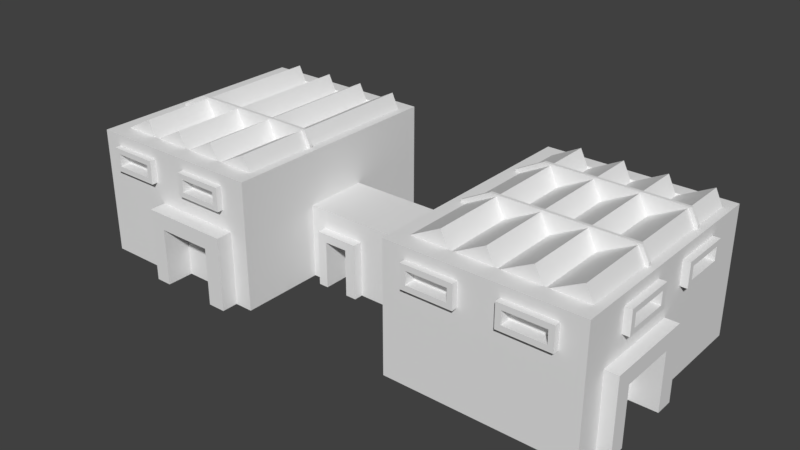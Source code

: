 # Source: productionHall.blend  (saved by Blender 2.79.0; exported with 4.5.12 LTS)
import bpy
from mathutils import Matrix  # noqa: F401  (used for matrix-valued properties, if any)

bpy.ops.wm.read_factory_settings(use_empty=True)
scene = bpy.context.scene
scene.name = 'Scene'

# ---- collections
col_collection_1 = bpy.data.collections.new('Collection 1'); scene.collection.children.link(col_collection_1)

# ---- materials (node trees are filled in below, after node groups)
mat_material = bpy.data.materials.new('Material')
mat_material.alpha_threshold = 0.0
mat_material.use_transparent_shadow = False
mat_material.roughness = 0.5

# ---- material node trees

# ---- world
world_world = bpy.data.worlds.new('World'); scene.world = world_world
world_world.color = (0.05088, 0.05088, 0.05088)
world_world.use_sun_shadow = False
world_world.sun_shadow_jitter_overblur = 0.0
world_world.cycles.sampling_method = 'MANUAL'

# ---- meshes
me_cube = bpy.data.meshes.new('Cube')
me_cube.from_pydata([(1.242, -1.57, 0.0), (1.242, -1.57, 1.0), (1.242, 2.069, 0.0), (1.242, 2.069, 1.0), (4.142, -1.57, 0.0), (4.142, -1.57, 1.0), (4.142, 2.069, 0.0), (4.142, 2.069, 1.0), (1.242, -1.57, 1.992), (1.242, 2.069, 1.992), (4.142, 2.069, 1.992), (4.142, -1.57, 1.992), (-1.312, -0.1214, 2.046), (-1.42, -0.1214, 2.258), (-3.998, -0.1671, 2.024), (-3.558, -0.1671, 2.258), (-3.558, -0.1214, 2.258), (-3.998, -0.1214, 2.024), (-3.459, 1.835, 1.913), (-3.986, 1.835, 1.638), (-1.461, 0.1363, 1.992), (-1.221, 0.1363, 1.992), (-1.221, 0.1363, 1.0), (-1.221, 0.1363, 0.0), (-1.428, -0.2522, 0.0), (-1.428, -0.2522, 0.8006), (-1.428, 0.7513, 0.0), (-1.428, 0.7513, 0.8006), (1.396, -0.2522, 0.0), (1.396, -0.2522, 0.8006), (1.396, 0.7513, 0.0), (1.396, 0.7513, 0.8006), (-1.428, -0.2522, 1.161), (-1.428, 0.7513, 1.161), (1.396, 0.7513, 1.161), (1.396, -0.2522, 1.161), (3.924, -0.02956, 5.96e-08), (4.343, -0.02956, 0.8999), (3.924, -0.02956, 0.8999), (4.343, -0.915, 0.8999), (4.343, -1.165, 0.8999), (4.343, 0.2505, 0.8999), (4.068, 0.2505, 0.8999), (4.068, -1.165, 0.8999), (4.343, -0.02956, 1.151), (3.924, -0.915, 0.8999), (4.343, -0.02956, 5.96e-08), (4.068, -0.02956, 1.151), (4.343, -0.915, 1.151), (4.343, -0.915, 5.96e-08), (4.068, -0.915, 1.151), (3.924, -0.915, 5.96e-08), (4.343, 0.2505, 1.151), (4.343, 0.2505, 5.96e-08), (4.343, -1.165, 1.151), (4.343, -1.165, 5.96e-08), (4.068, 0.2505, 1.151), (4.068, 0.2505, 5.96e-08), (4.068, -1.165, 1.151), (4.068, -1.165, 5.96e-08), (-2.926, -1.549, 0.0), (-2.926, -1.549, 1.151), (-1.511, -1.549, 0.0), (-1.511, -1.549, 1.151), (-2.926, -1.823, 0.0), (-2.926, -1.823, 1.151), (-1.511, -1.823, 0.0), (-1.511, -1.823, 1.151), (-2.676, -1.404, 0.0), (-2.676, -1.549, 1.151), (-2.676, -1.823, 0.0), (-2.676, -1.823, 1.151), (-1.791, -1.549, 1.151), (-1.791, -1.823, 0.0), (-2.676, -1.404, 0.8999), (-1.791, -1.823, 1.151), (-2.926, -1.549, 0.8999), (-1.511, -1.549, 0.8999), (-1.511, -1.823, 0.8999), (-2.926, -1.823, 0.8999), (-2.676, -1.823, 0.8999), (-1.791, -1.404, 0.8999), (-1.791, -1.823, 0.8999), (-1.791, -1.404, 0.0), (-0.9885, -0.1205, 0.0), (-0.9885, -0.1205, 0.8686), (-0.2943, -0.1205, 0.0), (-0.2943, -0.1205, 0.8686), (-0.9885, -0.3949, 0.0), (-0.9885, -0.3949, 0.8686), (-0.2943, -0.3949, 0.0), (-0.2943, -0.3949, 0.8686), (-0.8352, 0.02385, 0.0), (-0.8352, -0.1205, 0.8686), (-0.8352, -0.3949, 0.0), (-0.8352, -0.3949, 0.8686), (-0.466, -0.1205, 0.8686), (-0.466, -0.3949, 0.0), (-0.8352, 0.02385, 0.7376), (-0.466, -0.3949, 0.8686), (-0.9885, -0.1205, 0.7376), (-0.2943, -0.1205, 0.7376), (-0.2943, -0.3949, 0.7376), (-0.9885, -0.3949, 0.7376), (-0.8352, -0.3949, 0.7376), (-0.466, 0.02385, 0.7376), (-0.466, -0.3949, 0.7376), (-0.466, 0.02385, 0.0), (1.591, -1.478, 1.45), (1.591, -1.478, 1.817), (2.383, -1.478, 1.45), (2.383, -1.478, 1.817), (1.675, -1.662, 1.535), (1.675, -1.662, 1.733), (2.299, -1.662, 1.535), (2.299, -1.662, 1.733), (2.383, -1.662, 1.817), (2.383, -1.662, 1.45), (1.591, -1.662, 1.45), (1.591, -1.662, 1.817), (2.299, -1.496, 1.733), (2.299, -1.496, 1.535), (1.675, -1.496, 1.535), (1.675, -1.496, 1.733), (2.981, -1.478, 1.45), (2.981, -1.478, 1.817), (3.774, -1.478, 1.45), (3.774, -1.478, 1.817), (3.065, -1.662, 1.535), (3.065, -1.662, 1.733), (3.69, -1.662, 1.535), (3.69, -1.662, 1.733), (3.774, -1.662, 1.817), (3.774, -1.662, 1.45), (2.981, -1.662, 1.45), (2.981, -1.662, 1.817), (3.69, -1.496, 1.733), (3.69, -1.496, 1.535), (3.065, -1.496, 1.535), (3.065, -1.496, 1.733), (-3.746, -1.496, 1.733), (-3.746, -1.496, 1.535), (-3.122, -1.496, 1.535), (-3.122, -1.496, 1.733), (-3.83, -1.662, 1.817), (-3.83, -1.662, 1.45), (-3.038, -1.662, 1.45), (-3.038, -1.662, 1.817), (-3.122, -1.662, 1.733), (-3.122, -1.662, 1.535), (-3.746, -1.662, 1.733), (-3.746, -1.662, 1.535), (-3.038, -1.478, 1.817), (-3.038, -1.478, 1.45), (-3.83, -1.478, 1.817), (-3.83, -1.478, 1.45), (-2.44, -1.478, 1.45), (-2.44, -1.478, 1.817), (-1.647, -1.478, 1.45), (-1.647, -1.478, 1.817), (-2.355, -1.662, 1.535), (-2.355, -1.662, 1.733), (-1.731, -1.662, 1.535), (-1.731, -1.662, 1.733), (-1.647, -1.662, 1.817), (-1.647, -1.662, 1.45), (-2.44, -1.662, 1.45), (-2.44, -1.662, 1.817), (-1.731, -1.496, 1.733), (-1.731, -1.496, 1.535), (-2.355, -1.496, 1.535), (-2.355, -1.496, 1.733), (4.082, 0.6445, 1.733), (4.082, 0.6445, 1.535), (4.082, 1.269, 1.535), (4.082, 1.269, 1.733), (4.248, 0.5604, 1.817), (4.248, 0.5604, 1.45), (4.248, 1.353, 1.45), (4.248, 1.353, 1.817), (4.248, 1.269, 1.733), (4.248, 1.269, 1.535), (4.248, 0.6445, 1.733), (4.248, 0.6445, 1.535), (4.064, 1.353, 1.817), (4.064, 1.353, 1.45), (4.064, 0.5604, 1.817), (4.064, 0.5604, 1.45), (4.082, -0.7458, 1.733), (4.082, -0.7458, 1.535), (4.082, -0.1217, 1.535), (4.082, -0.1217, 1.733), (4.248, -0.8299, 1.817), (4.248, -0.8299, 1.45), (4.248, -0.03764, 1.45), (4.248, -0.03764, 1.817), (4.248, -0.1217, 1.733), (4.248, -0.1217, 1.535), (4.248, -0.7458, 1.733), (4.248, -0.7458, 1.535), (4.064, -0.03764, 1.817), (4.064, -0.03764, 1.45), (4.064, -0.8299, 1.817), (4.064, -0.8299, 1.45), (3.237, 0.8539, 2.231), (2.71, 0.8539, 1.956), (2.574, 0.8539, 2.231), (2.047, 0.8539, 1.956), (1.911, 0.8539, 2.231), (1.383, 0.8539, 1.956), (3.949, -0.1671, 2.258), (4.057, -0.1671, 2.046), (2.71, 1.835, 1.638), (2.574, 1.835, 1.913), (2.047, 1.835, 1.638), (3.237, 1.835, 1.913), (4.037, 1.835, 1.628), (3.901, 1.835, 1.913), (3.374, 1.835, 1.638), (1.383, -1.291, 1.631), (3.374, -0.1455, 1.956), (3.901, -1.291, 2.231), (3.237, -1.291, 2.231), (3.901, -0.1455, 2.231), (3.374, -1.291, 1.956), (4.037, -1.291, 1.947), (4.037, -0.1455, 1.947), (3.237, -0.1455, 2.231), (4.057, -0.1214, 1.938), (4.057, -0.1671, 1.938), (2.574, -1.291, 2.231), (2.047, -0.1455, 1.956), (2.574, -0.1455, 2.231), (2.047, -1.291, 1.956), (2.71, -1.291, 1.956), (2.71, -0.1455, 1.956), (1.911, -1.291, 2.231), (1.383, -0.1455, 1.956), (1.911, -0.1455, 2.231), (1.383, -1.291, 1.956), (1.371, -0.1214, 1.938), (1.371, -0.1671, 1.938), (3.901, -0.1273, 2.231), (3.237, -0.1273, 2.231), (3.374, -0.1273, 1.956), (4.037, -0.1273, 1.947), (2.574, -0.1273, 2.231), (2.047, -0.1273, 1.956), (4.057, 1.105, 2.046), (3.949, 1.105, 2.258), (1.371, 1.06, 2.024), (1.811, 1.06, 2.258), (2.71, -0.1273, 1.956), (1.911, -0.1273, 2.231), (1.383, -0.1273, 1.956), (3.374, 1.835, 1.956), (3.901, 1.835, 2.231), (4.037, 1.835, 1.947), (3.237, 1.835, 2.231), (2.047, 1.835, 1.956), (2.574, 1.835, 2.231), (2.71, 1.835, 1.956), (1.383, 1.835, 1.956), (1.911, 1.835, 2.231), (1.911, -1.291, 1.906), (2.71, -1.291, 1.631), (2.047, -1.291, 1.631), (2.574, -1.291, 1.906), (4.037, -1.291, 1.621), (3.374, -1.291, 1.631), (3.237, -1.291, 1.906), (3.901, -1.291, 1.906), (1.383, 1.835, 1.638), (1.911, 1.835, 1.913), (1.371, -0.1214, 2.024), (1.811, -0.1214, 2.258), (1.811, -0.1671, 2.258), (1.371, -0.1671, 2.024), (-1.221, -1.06, 0.0), (-1.461, -1.06, 1.992), (-1.221, -1.06, 1.992), (-1.221, -1.06, 1.0), (-1.461, 1.835, 1.992), (-3.842, 1.835, 1.992), (-1.221, 1.835, 1.992), (-1.221, 1.835, 1.0), (-4.121, 1.835, 0.0), (-4.121, 1.835, 1.992), (-1.221, 1.835, 0.0), (-4.121, 1.835, 1.0), (-1.461, -1.291, 1.992), (-3.842, -1.291, 1.992), (-1.221, -1.291, 1.992), (-4.121, -1.291, 1.992), (-1.221, -1.291, 1.0), (-1.221, -1.291, 0.0), (-4.121, -1.291, 1.0), (-4.121, -1.291, 0.0), (-1.461, -1.57, 1.992), (-1.461, -1.57, 1.0), (-1.461, 2.069, 0.0), (-1.461, 2.069, 1.992), (-1.461, -1.57, 0.0), (-1.461, 2.069, 1.0), (-3.842, -1.57, 1.992), (-3.842, 2.069, 1.992), (-3.842, -1.57, 1.0), (-3.842, -1.57, 0.0), (-3.842, 2.069, 1.0), (-3.842, 2.069, 0.0), (-1.468, -1.291, 1.906), (-2.132, -1.291, 1.906), (-1.995, -1.291, 1.631), (-1.332, -1.291, 1.621), (-2.795, -1.291, 1.906), (-3.322, -1.291, 1.631), (-2.659, -1.291, 1.631), (-3.459, -1.291, 1.906), (1.242, 2.069, 1.488), (-3.459, 1.835, 2.231), (-3.986, 1.835, 1.956), (3.902, -1.57, 1.488), (-2.659, 1.835, 1.956), (1.242, -1.57, 1.488), (1.242, 1.835, 1.488), (-2.795, 1.835, 2.231), (-3.322, 1.835, 1.956), (4.142, -1.06, 1.488), (-2.132, 1.835, 2.231), (-1.332, 1.835, 1.947), (4.142, -1.57, 1.78), (1.242, -1.57, 1.78), (-1.468, 1.835, 2.231), (1.521, 2.069, 1.488), (4.142, -1.291, 1.488), (-1.995, 1.835, 1.956), (-3.986, -0.1273, 1.956), (3.902, 2.069, 1.488), (4.142, 2.069, 1.488), (-3.459, -0.1273, 2.231), (4.142, -1.57, 1.488), (-2.659, -0.1273, 1.956), (-3.322, -0.1273, 1.956), (4.142, 0.1363, 1.488), (4.142, 1.835, 1.488), (-2.795, -0.1273, 2.231), (1.521, -1.57, 1.488), (1.242, 2.069, 1.78), (-1.332, -0.1273, 1.947), (-1.995, -0.1273, 1.956), (1.242, -1.291, 1.488), (-2.132, -0.1273, 2.231), (-1.468, -0.1273, 2.231), (4.142, 2.069, 1.78), (-3.998, -0.1671, 1.938), (-3.998, -0.1214, 1.938), (-3.986, -1.291, 1.956), (-3.459, -0.1455, 2.231), (-3.986, -0.1455, 1.956), (-3.459, -1.291, 2.231), (-2.659, -0.1455, 1.956), (-2.659, -1.291, 1.956), (-3.322, -1.291, 1.956), (-2.795, -0.1455, 2.231), (-3.322, -0.1455, 1.956), (-2.795, -1.291, 2.231), (-1.312, -0.1671, 1.938), (-1.312, -0.1214, 1.938), (-2.132, -0.1455, 2.231), (-1.332, -0.1455, 1.947), (-1.332, -1.291, 1.947), (-1.995, -1.291, 1.956), (-1.468, -0.1455, 2.231), (-2.132, -1.291, 2.231), (-1.468, -1.291, 2.231), (-1.995, -0.1455, 1.956), (-3.986, -1.291, 1.631), (-1.995, 1.835, 1.638), (-1.468, 1.835, 1.913), (-1.332, 1.835, 1.628), (-2.132, 1.835, 1.913), (-3.322, 1.835, 1.638), (-2.795, 1.835, 1.913), (-2.659, 1.835, 1.638), (-1.221, -1.57, 1.992), (-1.221, 2.069, 1.992), (-4.121, 2.069, 1.992), (-4.121, -1.57, 1.992), (-1.221, 2.069, 1.0), (-1.221, 2.069, 0.0), (-1.221, -1.57, 1.0), (-1.221, -1.57, 0.0), (1.521, 2.069, 0.0), (1.521, 2.069, 1.0), (1.521, -1.57, 0.0), (1.521, -1.57, 1.0), (1.521, 2.069, 1.992), (1.521, -1.57, 1.992), (3.902, 2.069, 1.0), (3.902, -1.57, 0.0), (3.902, 2.069, 1.992), (3.902, 2.069, 0.0), (3.902, -1.57, 1.0), (3.902, -1.57, 1.992), (1.242, -1.291, 0.0), (1.242, -1.291, 1.0), (4.142, -1.291, 0.0), (4.142, -1.291, 1.0), (1.242, -1.291, 1.992), (4.142, -1.291, 1.992), (1.521, -1.291, 1.992), (3.902, -1.291, 1.992), (1.242, 1.835, 1.0), (4.142, 1.835, 0.0), (1.242, 1.835, 1.992), (1.242, 1.835, 0.0), (4.142, 1.835, 1.0), (4.142, 1.835, 1.992), (1.521, 1.835, 1.992), (3.902, 1.835, 1.992), (-0.387, 0.7513, 0.0), (-0.387, 0.7513, 0.8006), (-0.387, -0.2522, 0.0), (-0.387, -0.2522, 0.8006), (-0.387, 0.7513, 1.161), (-0.387, -0.2522, 1.161), (-0.8964, 0.7513, 0.0), (-0.8964, -0.2522, 0.8006), (-0.8964, -0.2522, 1.161), (-0.8964, 0.7513, 0.8006), (-0.8964, -0.2522, 0.0), (-0.8964, 0.7513, 1.161), (-4.121, 2.069, 1.0), (-4.121, 2.069, 0.0), (-4.121, -1.57, 1.0), (-4.121, -1.57, 0.0), (4.142, -1.06, 1.0), (4.142, -1.06, 1.992), (3.902, -1.06, 1.992), (4.142, -1.06, 0.0), (4.142, 0.1363, 0.0), (4.142, 0.1363, 1.0), (4.142, 0.1363, 1.992), (3.902, 0.1363, 1.992), (3.949, -0.1214, 2.258), (4.057, -0.1214, 2.046), (1.811, 1.105, 2.258), (1.371, 1.105, 2.024), (1.371, 1.06, 1.938), (1.371, 1.105, 1.938), (4.057, 1.06, 1.938), (4.057, 1.105, 1.938), (4.057, 1.06, 2.046), (3.949, 1.06, 2.258), (1.521, 1.835, 1.848), (3.902, 1.835, 1.848), (1.521, -1.291, 1.827), (3.902, -1.291, 1.827), (-1.312, -0.1671, 2.046), (-1.42, -0.1671, 2.258), (-3.842, 1.835, 1.848), (-1.461, 1.835, 1.848), (-3.842, -1.291, 1.827), (-1.461, -1.291, 1.827), (-1.66, -1.291, 1.992), (-1.66, -1.57, 0.0), (-1.66, -1.57, 1.992), (-1.66, -1.57, 1.0), (-1.66, -1.291, 1.827), (-2.831, -1.57, 1.992), (-2.831, -1.57, 1.0), (-2.831, -1.291, 1.992), (-2.831, -1.57, 0.0), (-2.831, -1.291, 1.827), (-1.221, 0.1363, 1.459), (-1.221, -1.06, 1.459), (-1.221, 1.835, 1.459), (-4.121, 1.835, 1.459), (-1.221, -1.291, 1.459), (-4.121, -1.291, 1.459), (-1.461, -1.57, 1.459), (-1.461, 2.069, 1.459), (-3.842, -1.57, 1.459), (-3.842, 2.069, 1.459), (-1.221, 2.069, 1.459), (-4.121, 2.069, 1.459), (-4.121, -1.57, 1.459), (-1.221, -1.57, 1.459), (-1.66, -1.57, 1.459), (-2.831, -1.57, 1.459), (-1.221, 0.1363, 1.775), (-1.221, -1.06, 1.775), (-1.221, 1.835, 1.775), (-4.121, 1.835, 1.775), (-1.221, -1.291, 1.775), (-4.121, -1.291, 1.775), (-1.461, -1.57, 1.775), (-1.461, 2.069, 1.775), (-3.842, -1.57, 1.775), (-3.842, 2.069, 1.775), (-4.121, 2.069, 1.775), (-1.221, -1.57, 1.775), (-1.66, -1.57, 1.775), (-2.831, -1.57, 1.775), (-1.221, 2.069, 1.775), (-4.121, -1.57, 1.775), (1.521, 2.069, 1.78), (1.521, -1.57, 1.78), (3.902, 2.069, 1.78), (3.902, -1.57, 1.78), (1.242, -1.291, 1.78), (4.142, -1.291, 1.78), (1.242, 1.835, 1.78), (4.142, 1.835, 1.78), (4.142, -1.06, 1.78), (4.142, 0.1363, 1.78), (-2.375, -1.291, 1.992), (-2.375, -1.291, 1.827), (-2.375, -1.57, 1.992), (-2.375, -1.57, 1.0), (-2.375, -1.57, 1.459), (-2.375, -1.57, 1.775), (-3.085, -1.57, 1.992), (-3.085, -1.57, 1.0), (-3.085, -1.291, 1.992), (-3.085, -1.57, 0.0), (-3.085, -1.291, 1.827), (-3.085, -1.57, 1.459), (-3.085, -1.57, 1.775), (-3.772, -1.57, 1.992), (-3.772, -1.57, 1.0), (-3.772, -1.57, 1.459), (-3.772, -1.57, 1.775), (-3.772, -1.291, 1.992), (-3.772, -1.57, 0.0), (-3.772, -1.291, 1.827), (1.629, -1.57, 1.488), (1.629, -1.57, 1.0), (1.629, -1.57, 1.992), (1.629, -1.57, 0.0), (1.629, -1.291, 1.992), (1.629, -1.291, 1.827), (1.629, -1.57, 1.78), (3.042, -1.57, 0.0), (3.042, -1.291, 1.992), (3.042, -1.291, 1.827), (3.042, -1.57, 1.488), (3.042, -1.57, 1.0), (3.042, -1.57, 1.992), (3.042, -1.57, 1.78), (2.346, -1.57, 1.488), (2.346, -1.57, 1.0), (2.346, -1.57, 1.992), (2.346, -1.57, 1.78), (2.346, -1.57, 0.0), (2.346, -1.291, 1.992), (2.346, -1.291, 1.827), (3.729, -1.57, 0.0), (3.729, -1.291, 1.992), (3.729, -1.291, 1.827), (3.729, -1.57, 1.488), (3.729, -1.57, 1.0), (3.729, -1.57, 1.992), (3.729, -1.57, 1.78), (4.142, -0.7734, 1.488), (4.142, -0.7734, 1.0), (4.142, -0.7734, 1.992), (3.902, -0.7734, 1.992), (4.142, -0.7734, 1.78), (4.142, -0.1061, 1.488), (4.142, -0.1061, 1.0), (4.142, -0.1061, 1.992), (3.902, -0.1061, 1.992), (4.142, -0.1061, 1.78), (4.142, 0.6026, 1.488), (4.142, 0.6026, 0.0), (4.142, 0.6026, 1.0), (4.142, 0.6026, 1.992), (3.902, 0.6026, 1.992), (4.142, 0.6026, 1.78), (4.142, 1.303, 0.0), (4.142, 1.303, 1.488), (4.142, 1.303, 1.0), (4.142, 1.303, 1.992), (3.902, 1.303, 1.992), (4.142, 1.303, 1.78), (1.396, -0.2522, 0.9806), (-1.428, -0.2522, 0.9806), (-0.387, -0.2522, 0.9806), (-0.8964, -0.2522, 0.9806), (-1.428, 0.7513, 0.9806), (1.396, 0.7513, 0.9806), (-0.387, 0.7513, 0.9806), (-0.8964, 0.7513, 0.9806), (-3.986, 0.8539, 1.956), (-3.459, 0.8539, 2.231), (-3.322, 0.8539, 1.956), (-2.795, 0.8539, 2.231), (-2.659, 0.8539, 1.956), (-2.132, 0.8539, 2.231), (-1.995, 0.8539, 1.956), (-1.468, 0.8539, 2.231), (-1.332, 0.8539, 1.947), (3.374, 0.8539, 1.956), (3.901, 0.8539, 2.231), (4.037, 0.8539, 1.947)], [], [(415, 412, 3, 2), (401, 398, 7, 6), (406, 407, 5, 4), (394, 395, 1, 0), (410, 408, 8, 397), (509, 330, 11, 403), (506, 347, 9, 396), (513, 353, 10, 417), (510, 331, 8, 408), (322, 328, 380, 383), (326, 325, 382, 381), (319, 326, 381, 18), (332, 329, 379, 378), (491, 490, 21, 280), (288, 285, 22, 23), (284, 282, 20, 21), (21, 20, 279, 280), (23, 22, 281, 278), (421, 429, 593, 592), (420, 421, 31, 30), (427, 423, 588, 589), (430, 427, 25, 24), (431, 33, 32, 428), (588, 586, 35, 425), (593, 590, 33, 431), (25, 427, 589, 587), (423, 29, 586, 588), (39, 49, 51, 45), (57, 42, 41, 53), (49, 39, 40, 55), (55, 40, 43, 59), (53, 41, 37, 46), (52, 56, 47, 44), (36, 38, 45, 51), (41, 52, 44, 37), (37, 44, 48, 39), (46, 37, 38, 36), (44, 47, 50, 48), (48, 50, 58, 54), (37, 39, 45, 38), (40, 54, 58, 43), (39, 48, 54, 40), (42, 56, 52, 41), (77, 63, 67, 78), (80, 71, 65, 79), (79, 65, 61, 76), (82, 80, 74, 81), (71, 69, 61, 65), (75, 72, 69, 71), (73, 82, 81, 83), (82, 75, 71, 80), (78, 67, 75, 82), (83, 81, 74, 68), (67, 63, 72, 75), (66, 78, 82, 73), (64, 79, 76, 60), (70, 80, 79, 64), (62, 77, 78, 66), (80, 70, 68, 74), (101, 87, 91, 102), (104, 95, 89, 103), (103, 89, 85, 100), (106, 104, 98, 105), (95, 93, 85, 89), (99, 96, 93, 95), (97, 106, 105, 107), (106, 99, 95, 104), (102, 91, 99, 106), (107, 105, 98, 92), (91, 87, 96, 99), (90, 102, 106, 97), (88, 103, 100, 84), (94, 104, 103, 88), (86, 101, 102, 90), (104, 94, 92, 98), (110, 111, 116, 117), (115, 113, 123, 120), (118, 119, 109, 108), (110, 117, 118, 108), (116, 111, 109, 119), (115, 114, 117, 116), (114, 112, 118, 117), (113, 115, 116, 119), (112, 113, 119, 118), (121, 120, 123, 122), (114, 115, 120, 121), (113, 112, 122, 123), (112, 114, 121, 122), (126, 127, 132, 133), (131, 129, 139, 136), (134, 135, 125, 124), (126, 133, 134, 124), (132, 127, 125, 135), (131, 130, 133, 132), (130, 128, 134, 133), (129, 131, 132, 135), (128, 129, 135, 134), (137, 136, 139, 138), (130, 131, 136, 137), (129, 128, 138, 139), (128, 130, 137, 138), (151, 149, 142, 141), (150, 151, 141, 140), (149, 148, 143, 142), (142, 143, 140, 141), (151, 150, 144, 145), (150, 148, 147, 144), (149, 151, 145, 146), (148, 149, 146, 147), (147, 152, 154, 144), (153, 146, 145, 155), (145, 144, 154, 155), (148, 150, 140, 143), (153, 152, 147, 146), (158, 159, 164, 165), (163, 161, 171, 168), (166, 167, 157, 156), (158, 165, 166, 156), (164, 159, 157, 167), (163, 162, 165, 164), (162, 160, 166, 165), (161, 163, 164, 167), (160, 161, 167, 166), (169, 168, 171, 170), (162, 163, 168, 169), (161, 160, 170, 171), (160, 162, 169, 170), (183, 181, 174, 173), (182, 183, 173, 172), (181, 180, 175, 174), (174, 175, 172, 173), (183, 182, 176, 177), (182, 180, 179, 176), (181, 183, 177, 178), (180, 181, 178, 179), (179, 184, 186, 176), (185, 178, 177, 187), (177, 176, 186, 187), (180, 182, 172, 175), (185, 184, 179, 178), (199, 197, 190, 189), (198, 199, 189, 188), (197, 196, 191, 190), (190, 191, 188, 189), (199, 198, 192, 193), (198, 196, 195, 192), (197, 199, 193, 194), (196, 197, 194, 195), (195, 200, 202, 192), (201, 194, 193, 203), (193, 192, 202, 203), (196, 198, 188, 191), (201, 200, 195, 194), (258, 204, 603, 255), (444, 275, 276, 210), (444, 210, 211, 445), (228, 445, 211, 229), (276, 275, 274, 277), (262, 263, 273, 272), (258, 255, 218, 215), (255, 256, 217, 218), (260, 261, 212, 213), (221, 224, 269, 271), (222, 234, 265, 270), (220, 227, 222, 224), (234, 230, 267, 265), (222, 227, 235, 234), (450, 452, 453, 251, 250, 448), (448, 250, 447, 449), (235, 232, 230, 234), (221, 223, 220, 224), (226, 223, 221, 225), (230, 232, 231, 233), (231, 238, 236, 233), (236, 238, 237, 239), (204, 243, 244, 603), (240, 274, 275, 444, 445, 228), (449, 447, 446, 249, 248, 451), (251, 446, 447, 250), (451, 248, 452, 450), (241, 277, 274, 240), (229, 211, 210, 276, 277, 241), (603, 244, 242, 604), (209, 254, 253, 208), (604, 242, 245, 605), (208, 253, 247, 207), (206, 246, 252, 205), (205, 252, 243, 204), (207, 247, 246, 206), (224, 222, 270, 269), (225, 221, 271, 268), (233, 236, 264, 266), (494, 491, 280, 292), (297, 296, 289, 286), (490, 492, 284, 21), (385, 301, 282, 284), (301, 305, 283, 282), (500, 493, 287, 386), (305, 386, 287, 283), (389, 388, 285, 288), (435, 434, 296, 297), (278, 281, 294, 295), (283, 287, 293, 291), (501, 494, 292, 384), (493, 495, 293, 287), (280, 279, 290, 292), (309, 308, 303, 300), (502, 496, 298, 466), (504, 497, 301, 385), (292, 290, 298, 384), (391, 390, 299, 302), (433, 432, 308, 309), (534, 530, 306, 307), (533, 291, 304, 529), (505, 498, 304, 387), (497, 499, 305, 301), (365, 362, 315, 314), (359, 356, 376, 317), (362, 359, 317, 315), (370, 374, 310, 313), (371, 373, 311, 312), (3, 412, 324, 318), (582, 416, 344, 581), (596, 342, 345, 597), (598, 341, 351, 599), (1, 395, 346, 323), (412, 405, 350, 324), (393, 3, 318, 333), (407, 436, 327, 334), (597, 345, 341, 598), (595, 339, 342, 596), (5, 407, 334, 340), (601, 352, 348, 602), (594, 336, 339, 595), (570, 441, 343, 569), (600, 349, 352, 601), (366, 458, 459, 15, 14, 354), (354, 14, 17, 355), (355, 17, 16, 13, 12, 367), (599, 351, 349, 600), (359, 357, 358, 356), (364, 357, 359, 362), (365, 363, 364, 362), (369, 372, 374, 370), (374, 372, 375, 371), (360, 363, 365, 361), (508, 506, 396, 400), (373, 368, 360, 361), (361, 365, 314, 316), (375, 368, 373, 371), (373, 361, 316, 311), (374, 371, 312, 310), (325, 322, 383, 382), (335, 332, 378, 377), (495, 505, 387, 293), (492, 504, 385, 284), (499, 500, 386, 305), (496, 501, 384, 298), (291, 293, 387, 304), (307, 306, 434, 435), (331, 507, 397, 8), (540, 410, 397, 538), (539, 537, 395, 394), (2, 3, 393, 392), (4, 5, 402, 399), (409, 411, 403, 11), (353, 508, 400, 10), (563, 509, 403, 562), (392, 393, 398, 401), (437, 438, 411, 409), (591, 592, 424, 34), (512, 510, 408, 414), (330, 511, 409, 11), (418, 414, 408, 410), (439, 436, 407, 406), (0, 1, 405, 404), (6, 7, 416, 413), (396, 9, 414, 418), (347, 512, 414, 9), (400, 396, 418, 419), (10, 400, 419, 417), (585, 513, 417, 583), (404, 405, 412, 415), (589, 588, 425, 428), (34, 424, 425, 35), (28, 29, 423, 422), (426, 429, 421, 420), (26, 27, 429, 426), (587, 589, 428, 32), (592, 593, 431, 424), (424, 431, 428, 425), (489, 520, 521, 503), (295, 294, 390, 391), (300, 303, 388, 389), (286, 289, 432, 433), (511, 514, 437, 409), (464, 516, 518, 466), (566, 567, 438, 437), (577, 578, 443, 442), (575, 576, 441, 440), (573, 515, 442, 571), (236, 239, 219, 264), (230, 233, 266, 267), (256, 257, 216, 217), (263, 259, 214, 273), (259, 260, 213, 214), (261, 258, 215, 212), (249, 453, 452, 248), (249, 446, 251, 453), (419, 418, 454, 455), (558, 411, 457, 559), (328, 335, 377, 380), (320, 319, 18, 19), (15, 16, 17, 14), (367, 12, 458, 366), (13, 459, 458, 12), (13, 16, 15, 459), (282, 283, 460, 461), (464, 290, 463, 468), (516, 464, 468, 517), (290, 464, 466, 298), (302, 299, 467, 465), (521, 502, 466, 518), (528, 503, 469, 522), (524, 471, 473, 526), (516, 471, 469, 518), (470, 519, 520, 489), (523, 470, 489, 527), (519, 467, 488, 520), (299, 390, 487, 480), (308, 432, 485, 483), (285, 388, 484, 476), (296, 434, 486, 479), (303, 308, 483, 481), (434, 306, 482, 486), (388, 303, 481, 484), (467, 299, 480, 488), (289, 296, 479, 477), (390, 294, 478, 487), (432, 289, 477, 485), (22, 285, 476, 474), (294, 281, 475, 478), (281, 22, 474, 475), (527, 489, 503, 528), (514, 568, 566, 437), (480, 487, 501, 496), (483, 485, 500, 499), (476, 484, 504, 492), (479, 486, 505, 495), (481, 483, 499, 497), (486, 482, 498, 505), (484, 481, 497, 504), (488, 480, 496, 502), (477, 479, 495, 493), (487, 478, 494, 501), (485, 477, 493, 500), (474, 476, 492, 490), (478, 475, 491, 494), (475, 474, 490, 491), (416, 7, 338, 344), (402, 5, 340, 321), (581, 344, 513, 585), (7, 398, 337, 338), (569, 343, 515, 573), (398, 393, 333, 337), (405, 1, 323, 350), (561, 402, 321, 560), (334, 327, 514, 511), (318, 324, 512, 347), (340, 334, 511, 330), (324, 350, 510, 512), (560, 321, 509, 563), (338, 337, 508, 353), (323, 346, 507, 331), (337, 333, 506, 508), (350, 323, 331, 510), (344, 338, 353, 513), (333, 318, 347, 506), (321, 340, 330, 509), (503, 521, 518, 469), (471, 516, 517, 473), (327, 564, 568, 514), (530, 523, 527, 531), (533, 524, 526, 535), (532, 528, 522, 529), (471, 524, 522, 469), (472, 470, 523, 525), (498, 532, 529, 304), (291, 533, 535, 462), (306, 530, 531, 482), (482, 531, 532, 498), (524, 533, 529, 522), (525, 523, 530, 534), (346, 536, 542, 507), (395, 537, 536, 346), (410, 540, 541, 456), (507, 542, 538, 397), (554, 551, 537, 539), (555, 540, 538, 552), (558, 544, 548, 562), (557, 561, 547, 543), (550, 546, 549, 553), (551, 547, 546, 550), (555, 544, 545, 556), (553, 549, 548, 552), (542, 553, 552, 538), (540, 555, 556, 541), (537, 551, 550, 536), (436, 565, 564, 327), (544, 555, 552, 548), (543, 547, 551, 554), (399, 402, 561, 557), (411, 558, 562, 403), (571, 572, 567, 566), (547, 561, 560, 546), (544, 558, 559, 545), (549, 563, 562, 548), (442, 443, 572, 571), (568, 573, 571, 566), (565, 570, 569, 564), (343, 574, 579, 515), (580, 582, 576, 575), (583, 584, 578, 577), (515, 579, 577, 442), (441, 576, 574, 343), (417, 419, 584, 583), (413, 416, 582, 580), (579, 585, 583, 577), (576, 582, 581, 574), (31, 421, 592, 591), (429, 27, 590, 593), (328, 599, 600, 335), (335, 600, 601, 332), (320, 594, 595, 319), (332, 601, 602, 329), (319, 595, 596, 326), (325, 597, 598, 322), (322, 598, 599, 328), (326, 596, 597, 325), (255, 603, 604, 256), (262, 209, 208, 263), (256, 604, 605, 257), (263, 208, 207, 259), (260, 206, 205, 261), (261, 205, 204, 258), (259, 207, 206, 260)])
_uv = me_cube.uv_layers.new(name='UVMap')
_uv.uv.foreach_set('vector', [0.9766, 0.8008, 0.9766, 0.7168, 0.9961, 0.7168, 0.9961, 0.8008, 0.9453, 0.8066, 0.9453, 0.7188, 0.9668, 0.7188, 0.9668, 0.8066, 0.7188, 0.6387, 0.7188, 0.7188, 0.6934, 0.7188, 0.6934, 0.6387, 0.7285, 0.6289, 0.7285, 0.7188, 0.6992, 0.7188, 0.6992, 0.6289, 0.5176, 0.4688, 0.5293, 0.4688, 0.5293, 0.4805, 0.5176, 0.4805, 0.9375, 0.7891, 0.9609, 0.7891, 0.9609, 0.8086, 0.9375, 0.8086, 0.7383, 0.6484, 0.7129, 0.6484, 0.7129, 0.6309, 0.7383, 0.6309, 0.9785, 0.7832, 0.998, 0.7832, 0.998, 0.7988, 0.9785, 0.7988, 0.7129, 0.6504, 0.6914, 0.6504, 0.6914, 0.6348, 0.7129, 0.6348, 0.0, 0.0, 0.0, 0.0, 0.0, 0.0, 0.0, 0.0, 0.0, 0.0, 0.0, 0.0, 0.0, 0.0, 0.0, 0.0, 0.0, 0.0, 0.0, 0.0, 0.0, 0.0, 0.0, 0.0, 0.0, 0.0, 0.0, 0.0, 0.0, 0.0, 0.0, 0.0, 0.7363, 0.9668, 0.832, 0.9668, 0.832, 0.9824, 0.7363, 0.9824, 0.9688, 0.8359, 0.9688, 0.9102, 0.832, 0.9102, 0.832, 0.8359, 0.3984, 0.4727, 0.3984, 0.4629, 0.4746, 0.4629, 0.4746, 0.4727, 0.4746, 0.4727, 0.4746, 0.4629, 0.5312, 0.4629, 0.5312, 0.4727, 0.832, 0.8359, 0.832, 0.9102, 0.7363, 0.9102, 0.7363, 0.8359, 0.8047, 0.6895, 0.75, 0.6895, 0.75, 0.6709, 0.8047, 0.6709, 0.8047, 0.7734, 0.8047, 0.6895, 0.9941, 0.6895, 0.9941, 0.7734, 0.75, 0.7285, 0.8047, 0.7285, 0.8047, 0.748, 0.75, 0.748, 0.75, 0.6426, 0.75, 0.7285, 0.6934, 0.7285, 0.6934, 0.6426, 0.3223, 0.623, 0.2617, 0.623, 0.2617, 0.502, 0.3223, 0.502, 0.291, 0.5898, 0.6074, 0.5898, 0.6074, 0.623, 0.291, 0.623, 0.4902, 0.5957, 0.5703, 0.5957, 0.5703, 0.623, 0.4902, 0.623, 0.6934, 0.7285, 0.75, 0.7285, 0.75, 0.748, 0.6934, 0.748, 0.8047, 0.7285, 0.9941, 0.7285, 0.9941, 0.748, 0.8047, 0.748, 0.2305, 0.7324, 0.2305, 0.627, 0.2812, 0.627, 0.2812, 0.7324, 0.6836, 0.627, 0.6836, 0.7148, 0.6562, 0.7148, 0.6562, 0.627, 0.2344, 0.6289, 0.2344, 0.7246, 0.207, 0.7246, 0.207, 0.6289, 0.6543, 0.9277, 0.6543, 0.8398, 0.6816, 0.8398, 0.6816, 0.9277, 0.3594, 0.6289, 0.3594, 0.7246, 0.3281, 0.7246, 0.3281, 0.6289, 0.6562, 0.7578, 0.6836, 0.7578, 0.6836, 0.7852, 0.6562, 0.7852, 0.373, 0.127, 0.373, 0.248, 0.252, 0.248, 0.252, 0.127, 0.3594, 0.7246, 0.3594, 0.75, 0.3281, 0.75, 0.3281, 0.7246, 0.3281, 0.7246, 0.3281, 0.75, 0.2344, 0.75, 0.2344, 0.7246, 0.3965, 0.6309, 0.3965, 0.7363, 0.3496, 0.7363, 0.3496, 0.6309, 0.6562, 0.7695, 0.6836, 0.7695, 0.6836, 0.8594, 0.6562, 0.8594, 0.6562, 0.8594, 0.6836, 0.8594, 0.6836, 0.8828, 0.6562, 0.8828, 0.5703, 0.7266, 0.4609, 0.7266, 0.4609, 0.6758, 0.5703, 0.6758, 0.6562, 0.9102, 0.6562, 0.8828, 0.6836, 0.8828, 0.6836, 0.9102, 0.2344, 0.7246, 0.2344, 0.75, 0.207, 0.75, 0.207, 0.7246, 0.6836, 0.7148, 0.6836, 0.7422, 0.6562, 0.7422, 0.6562, 0.7148, 0.6836, 0.7148, 0.6836, 0.7422, 0.6562, 0.7422, 0.6562, 0.7148, 0.2344, 0.7246, 0.2344, 0.75, 0.207, 0.75, 0.207, 0.7246, 0.6562, 0.9102, 0.6562, 0.8828, 0.6836, 0.8828, 0.6836, 0.9102, 0.5703, 0.7266, 0.4609, 0.7266, 0.4609, 0.6758, 0.5703, 0.6758, 0.6562, 0.8594, 0.6836, 0.8594, 0.6836, 0.8828, 0.6562, 0.8828, 0.6562, 0.7695, 0.6836, 0.7695, 0.6836, 0.8594, 0.6562, 0.8594, 0.3965, 0.6309, 0.3965, 0.7363, 0.3496, 0.7363, 0.3496, 0.6309, 0.3281, 0.7246, 0.3281, 0.75, 0.2344, 0.75, 0.2344, 0.7246, 0.3594, 0.7246, 0.3594, 0.75, 0.3281, 0.75, 0.3281, 0.7246, 0.373, 0.127, 0.373, 0.248, 0.252, 0.248, 0.252, 0.127, 0.6562, 0.7578, 0.6836, 0.7578, 0.6836, 0.7852, 0.6562, 0.7852, 0.3594, 0.6289, 0.3594, 0.7246, 0.3281, 0.7246, 0.3281, 0.6289, 0.6543, 0.9277, 0.6543, 0.8398, 0.6816, 0.8398, 0.6816, 0.9277, 0.2344, 0.6289, 0.2344, 0.7246, 0.207, 0.7246, 0.207, 0.6289, 0.6836, 0.627, 0.6836, 0.7148, 0.6562, 0.7148, 0.6562, 0.627, 0.2305, 0.7324, 0.2305, 0.627, 0.2812, 0.627, 0.2812, 0.7324, 0.4824, 0.8926, 0.4824, 0.9199, 0.4316, 0.9199, 0.4316, 0.8926, 0.332, 0.8926, 0.332, 0.9199, 0.3027, 0.9199, 0.3027, 0.8926, 0.3027, 0.8926, 0.3027, 0.9199, 0.252, 0.9199, 0.252, 0.8926, 0.6719, 0.7832, 0.6719, 0.8496, 0.5898, 0.8496, 0.5898, 0.7832, 0.3633, 0.7852, 0.3633, 0.8379, 0.332, 0.8379, 0.332, 0.7852, 0.4395, 0.7852, 0.4395, 0.8379, 0.3633, 0.8379, 0.3633, 0.7852, 0.6719, 0.7734, 0.6719, 0.918, 0.5898, 0.918, 0.5898, 0.7734, 0.3984, 0.8926, 0.3984, 0.9199, 0.332, 0.9199, 0.332, 0.8926, 0.4316, 0.8926, 0.4316, 0.9199, 0.3984, 0.9199, 0.3984, 0.8926, 0.373, 0.25, 0.373, 0.3633, 0.3145, 0.3633, 0.3145, 0.25, 0.4766, 0.7852, 0.4766, 0.8379, 0.4395, 0.8379, 0.4395, 0.7852, 0.4316, 0.7559, 0.4316, 0.8926, 0.3984, 0.8926, 0.3984, 0.7559, 0.3027, 0.7559, 0.3027, 0.8926, 0.252, 0.8926, 0.252, 0.7559, 0.332, 0.7559, 0.332, 0.8926, 0.3027, 0.8926, 0.3027, 0.7559, 0.4824, 0.7559, 0.4824, 0.8926, 0.4316, 0.8926, 0.4316, 0.7559, 0.6719, 0.7773, 0.6719, 0.9219, 0.5898, 0.9219, 0.5898, 0.7773, 0.3555, 0.4082, 0.3691, 0.4746, 0.3379, 0.4531, 0.3379, 0.4258, 0.332, 0.4473, 0.3008, 0.4512, 0.3105, 0.4453, 0.3223, 0.4453, 0.2949, 0.4297, 0.2949, 0.457, 0.2773, 0.4746, 0.2637, 0.4082, 0.3555, 0.4082, 0.3379, 0.4258, 0.2949, 0.4297, 0.2637, 0.4082, 0.3379, 0.4531, 0.3691, 0.4746, 0.2773, 0.4746, 0.2949, 0.457, 0.332, 0.4473, 0.332, 0.4316, 0.3379, 0.4258, 0.3379, 0.4531, 0.332, 0.4316, 0.3008, 0.4355, 0.2949, 0.4297, 0.3379, 0.4258, 0.3008, 0.4512, 0.332, 0.4473, 0.3379, 0.4531, 0.2949, 0.457, 0.3008, 0.4355, 0.3008, 0.4512, 0.2949, 0.457, 0.2949, 0.4297, 0.0625, 0.377, 0.1016, 0.377, 0.1016, 0.4961, 0.0625, 0.4961, 0.332, 0.4316, 0.332, 0.4473, 0.3223, 0.4453, 0.3223, 0.4375, 0.3008, 0.4512, 0.3008, 0.4355, 0.3105, 0.4375, 0.3105, 0.4453, 0.3008, 0.4355, 0.332, 0.4316, 0.3223, 0.4375, 0.3105, 0.4375, 0.3457, 0.4062, 0.3594, 0.4648, 0.3301, 0.4453, 0.3301, 0.4219, 0.3281, 0.4414, 0.2988, 0.4434, 0.3066, 0.4375, 0.3184, 0.4375, 0.2949, 0.4258, 0.2949, 0.4492, 0.2793, 0.4648, 0.2656, 0.4062, 0.3457, 0.4062, 0.3301, 0.4219, 0.2949, 0.4258, 0.2656, 0.4062, 0.3301, 0.4453, 0.3594, 0.4648, 0.2793, 0.4648, 0.2949, 0.4492, 0.3281, 0.4414, 0.3262, 0.4277, 0.3301, 0.4219, 0.3301, 0.4453, 0.3262, 0.4277, 0.2969, 0.4297, 0.2949, 0.4258, 0.3301, 0.4219, 0.2988, 0.4434, 0.3281, 0.4414, 0.3301, 0.4453, 0.2949, 0.4492, 0.2969, 0.4297, 0.2988, 0.4434, 0.2949, 0.4492, 0.2949, 0.4258, 0.0, 0.377, 0.03711, 0.377, 0.03711, 0.498, 0.0, 0.498, 0.3262, 0.4277, 0.3281, 0.4414, 0.3184, 0.4375, 0.3184, 0.4336, 0.2988, 0.4434, 0.2969, 0.4297, 0.3066, 0.4336, 0.3066, 0.4375, 0.2969, 0.4297, 0.3262, 0.4277, 0.3184, 0.4336, 0.3066, 0.4336, 0.2969, 0.4297, 0.3281, 0.4258, 0.3184, 0.4336, 0.3066, 0.4336, 0.2969, 0.4453, 0.2969, 0.4297, 0.3066, 0.4336, 0.3066, 0.4375, 0.3281, 0.4258, 0.3281, 0.4434, 0.3184, 0.4375, 0.3184, 0.4336, 0.001953, 0.377, 0.04297, 0.377, 0.04297, 0.498, 0.001953, 0.498, 0.2969, 0.4297, 0.2969, 0.4453, 0.291, 0.4512, 0.291, 0.4238, 0.2969, 0.4453, 0.3281, 0.4434, 0.334, 0.4473, 0.291, 0.4512, 0.3281, 0.4258, 0.2969, 0.4297, 0.291, 0.4238, 0.334, 0.4199, 0.3281, 0.4434, 0.3281, 0.4258, 0.334, 0.4199, 0.334, 0.4473, 0.334, 0.4473, 0.3652, 0.4688, 0.2734, 0.4688, 0.291, 0.4512, 0.3516, 0.4023, 0.334, 0.4199, 0.291, 0.4238, 0.2598, 0.4023, 0.291, 0.4238, 0.291, 0.4512, 0.2734, 0.4688, 0.2598, 0.4023, 0.3281, 0.4434, 0.2969, 0.4453, 0.3066, 0.4375, 0.3184, 0.4375, 0.3516, 0.4023, 0.3652, 0.4688, 0.334, 0.4473, 0.334, 0.4199, 0.3496, 0.4102, 0.3613, 0.4688, 0.334, 0.4492, 0.334, 0.4258, 0.3281, 0.4453, 0.3008, 0.4473, 0.3086, 0.4414, 0.3203, 0.4434, 0.2949, 0.4297, 0.2949, 0.4531, 0.2793, 0.4688, 0.2676, 0.4102, 0.3496, 0.4102, 0.334, 0.4258, 0.2949, 0.4297, 0.2676, 0.4102, 0.334, 0.4492, 0.3613, 0.4688, 0.2793, 0.4688, 0.2949, 0.4531, 0.3281, 0.4453, 0.3281, 0.4316, 0.334, 0.4258, 0.334, 0.4492, 0.3281, 0.4316, 0.3008, 0.4336, 0.2949, 0.4297, 0.334, 0.4258, 0.3008, 0.4473, 0.3281, 0.4453, 0.334, 0.4492, 0.2949, 0.4531, 0.3008, 0.4336, 0.3008, 0.4473, 0.2949, 0.4531, 0.2949, 0.4297, 0.001953, 0.377, 0.03906, 0.377, 0.03906, 0.498, 0.001953, 0.498, 0.3281, 0.4316, 0.3281, 0.4453, 0.3203, 0.4434, 0.3203, 0.4375, 0.3008, 0.4473, 0.3008, 0.4336, 0.3086, 0.4355, 0.3086, 0.4414, 0.3008, 0.4336, 0.3281, 0.4316, 0.3203, 0.4375, 0.3086, 0.4355, 0.2969, 0.4297, 0.3262, 0.4277, 0.3184, 0.4336, 0.3066, 0.4336, 0.2988, 0.4434, 0.2969, 0.4297, 0.3066, 0.4336, 0.3066, 0.4375, 0.3262, 0.4277, 0.3281, 0.4414, 0.3184, 0.4375, 0.3184, 0.4336, 0.0, 0.377, 0.03711, 0.377, 0.03711, 0.498, 0.0, 0.498, 0.2969, 0.4297, 0.2988, 0.4434, 0.2949, 0.4492, 0.2949, 0.4258, 0.2988, 0.4434, 0.3281, 0.4414, 0.3301, 0.4453, 0.2949, 0.4492, 0.3262, 0.4277, 0.2969, 0.4297, 0.2949, 0.4258, 0.3301, 0.4219, 0.3281, 0.4414, 0.3262, 0.4277, 0.3301, 0.4219, 0.3301, 0.4453, 0.3301, 0.4453, 0.3594, 0.4648, 0.2793, 0.4648, 0.2949, 0.4492, 0.3457, 0.4062, 0.3301, 0.4219, 0.2949, 0.4258, 0.2656, 0.4062, 0.2949, 0.4258, 0.2949, 0.4492, 0.2793, 0.4648, 0.2656, 0.4062, 0.3281, 0.4414, 0.2988, 0.4434, 0.3066, 0.4375, 0.3184, 0.4375, 0.3457, 0.4062, 0.3594, 0.4648, 0.3301, 0.4453, 0.3301, 0.4219, 0.3008, 0.4355, 0.332, 0.4316, 0.3223, 0.4375, 0.3105, 0.4375, 0.3008, 0.4512, 0.3008, 0.4355, 0.3105, 0.4375, 0.3105, 0.4453, 0.332, 0.4316, 0.332, 0.4473, 0.3223, 0.4453, 0.3223, 0.4375, 0.0625, 0.377, 0.1016, 0.377, 0.1016, 0.4961, 0.0625, 0.4961, 0.3008, 0.4355, 0.3008, 0.4512, 0.2949, 0.457, 0.2949, 0.4297, 0.3008, 0.4512, 0.332, 0.4473, 0.3379, 0.4531, 0.2949, 0.457, 0.332, 0.4316, 0.3008, 0.4355, 0.2949, 0.4297, 0.3379, 0.4258, 0.332, 0.4473, 0.332, 0.4316, 0.3379, 0.4258, 0.3379, 0.4531, 0.3379, 0.4531, 0.3691, 0.4746, 0.2773, 0.4746, 0.2949, 0.457, 0.3555, 0.4082, 0.3379, 0.4258, 0.2949, 0.4297, 0.2637, 0.4082, 0.2949, 0.4297, 0.2949, 0.457, 0.2773, 0.4746, 0.2637, 0.4082, 0.332, 0.4473, 0.3008, 0.4512, 0.3105, 0.4453, 0.3223, 0.4453, 0.3555, 0.4082, 0.3691, 0.4746, 0.3379, 0.4531, 0.3379, 0.4258, 0.123, 0.377, 0.123, 0.4922, 0.08789, 0.4922, 0.08789, 0.377, 0.9629, 0.7188, 0.7578, 0.7188, 0.7578, 0.7129, 0.9629, 0.7129, 0.8242, 0.7402, 0.8164, 0.7402, 0.8164, 0.707, 0.8242, 0.707, 0.8242, 0.6953, 0.8242, 0.707, 0.8164, 0.707, 0.8164, 0.6953, 0.8945, 0.6875, 0.8945, 0.6953, 0.8281, 0.6953, 0.8281, 0.6875, 0.0, 0.0, 0.0, 0.0, 0.0, 0.0, 0.0, 0.0, 0.0, 0.0, 0.0, 0.0, 0.0, 0.0, 0.0, 0.0, 0.0, 0.0, 0.0, 0.0, 0.0, 0.0, 0.0, 0.0, 0.0, 0.0, 0.0, 0.0, 0.0, 0.0, 0.0, 0.0, 0.09375, 0.4082, 0.05469, 0.4824, 0.007812, 0.4824, 0.04492, 0.4082, 0.0293, 0.4844, 0.06836, 0.3984, 0.1191, 0.3984, 0.08008, 0.4844, 0.09375, 0.375, 0.123, 0.375, 0.123, 0.5, 0.09375, 0.5, 0.05469, 0.3926, 0.09375, 0.4121, 0.04688, 0.4121, 0.007812, 0.3926, 0.5137, 0.6113, 0.3477, 0.6113, 0.3477, 0.5254, 0.5137, 0.5254, 0.9746, 0.6836, 0.9746, 0.6934, 0.9629, 0.7129, 0.7578, 0.7129, 0.7129, 0.6914, 0.7129, 0.6836, 0.8164, 0.6875, 0.8281, 0.6875, 0.8281, 0.6953, 0.8164, 0.6953, 0.09375, 0.375, 0.123, 0.375, 0.123, 0.5, 0.09375, 0.5, 0.4141, 0.5117, 0.6094, 0.5117, 0.6094, 0.6152, 0.4141, 0.6152, 0.09375, 0.375, 0.123, 0.375, 0.123, 0.5, 0.09375, 0.5, 0.3223, 0.6211, 0.1406, 0.6211, 0.1406, 0.5273, 0.3223, 0.5273, 0.09375, 0.375, 0.123, 0.375, 0.123, 0.5, 0.09375, 0.5, 0.01953, 0.5117, 0.2109, 0.5117, 0.2109, 0.6113, 0.01953, 0.6113, 0.123, 0.3809, 0.123, 0.4961, 0.0918, 0.4961, 0.0918, 0.3809, 0.7129, 0.748, 0.7129, 0.7402, 0.7578, 0.7188, 0.9629, 0.7188, 0.9746, 0.7383, 0.9746, 0.748, 0.7129, 0.748, 0.7129, 0.7402, 0.7578, 0.7188, 0.9629, 0.7188, 0.9746, 0.7383, 0.9746, 0.748, 0.8945, 0.6875, 0.8945, 0.6953, 0.8281, 0.6953, 0.8281, 0.6875, 0.8242, 0.6953, 0.8242, 0.707, 0.8164, 0.707, 0.8164, 0.6953, 0.8164, 0.6875, 0.8281, 0.6875, 0.8281, 0.6953, 0.8164, 0.6953, 0.9746, 0.6836, 0.9746, 0.6934, 0.9629, 0.7129, 0.7578, 0.7129, 0.7129, 0.6914, 0.7129, 0.6836, 0.3564, 0.5371, 0.4922, 0.5371, 0.4922, 0.6191, 0.3564, 0.6191, 0.3564, 0.5371, 0.4922, 0.5371, 0.4922, 0.6191, 0.3564, 0.6191, 0.123, 0.3809, 0.123, 0.4961, 0.0918, 0.4961, 0.0918, 0.3809, 0.123, 0.3809, 0.123, 0.4961, 0.0918, 0.4961, 0.0918, 0.3809, 0.123, 0.3809, 0.123, 0.4961, 0.0918, 0.4961, 0.0918, 0.3809, 0.3564, 0.5391, 0.4922, 0.5391, 0.4922, 0.6211, 0.3564, 0.6211, 0.3564, 0.5391, 0.4922, 0.5391, 0.4922, 0.6211, 0.3564, 0.6211, 0.05469, 0.3848, 0.09375, 0.4062, 0.04688, 0.4062, 0.007812, 0.3848, 0.05078, 0.3887, 0.09375, 0.4082, 0.04492, 0.4082, 0.005859, 0.3887, 0.05273, 0.3828, 0.09766, 0.4043, 0.04688, 0.4043, 0.001953, 0.3828, 0.7188, 0.9668, 0.7363, 0.9668, 0.7363, 0.9824, 0.7188, 0.9824, 0.9199, 0.5039, 0.9199, 0.5586, 0.7344, 0.5586, 0.7344, 0.5039, 0.832, 0.9668, 0.9688, 0.9668, 0.9688, 0.9824, 0.832, 0.9824, 0.3887, 0.4727, 0.3887, 0.4629, 0.3984, 0.4629, 0.3984, 0.4727, 0.3887, 0.4629, 0.3887, 0.3555, 0.3984, 0.3555, 0.3984, 0.4629, 0.7207, 0.5996, 0.7344, 0.5996, 0.7344, 0.6113, 0.7207, 0.6113, 0.3887, 0.3555, 0.3887, 0.3418, 0.3984, 0.3418, 0.3984, 0.3555, 0.9883, 0.8359, 0.9883, 0.9102, 0.9688, 0.9102, 0.9688, 0.8359, 0.9355, 0.5039, 0.9355, 0.5586, 0.9199, 0.5586, 0.9199, 0.5039, 0.7363, 0.8359, 0.7363, 0.9102, 0.7188, 0.9102, 0.7188, 0.8359, 0.3984, 0.3555, 0.3984, 0.3418, 0.541, 0.3418, 0.541, 0.3555, 0.6953, 0.9668, 0.7188, 0.9668, 0.7188, 0.9824, 0.6953, 0.9824, 0.7344, 0.5996, 0.9199, 0.5996, 0.9199, 0.6113, 0.7344, 0.6113, 0.5312, 0.4727, 0.5312, 0.4629, 0.5391, 0.4629, 0.5391, 0.4727, 0.9434, 0.6348, 0.9434, 0.7168, 0.7344, 0.7168, 0.7344, 0.6348, 0.9316, 0.7793, 0.9531, 0.7793, 0.9531, 0.7969, 0.9316, 0.7969, 0.7148, 0.7773, 0.7344, 0.7773, 0.7344, 0.7949, 0.7148, 0.7949, 0.5391, 0.4727, 0.5391, 0.4629, 0.5527, 0.4629, 0.5527, 0.4727, 0.9746, 0.6289, 0.9746, 0.7148, 0.9531, 0.7148, 0.9531, 0.6289, 0.9688, 0.6348, 0.9688, 0.7168, 0.9434, 0.7168, 0.9434, 0.6348, 0.7402, 0.6289, 0.7402, 0.7148, 0.7324, 0.7148, 0.7324, 0.6289, 0.541, 0.3574, 0.541, 0.3555, 0.5527, 0.3555, 0.5527, 0.3574, 0.709, 0.7793, 0.7324, 0.7793, 0.7324, 0.7969, 0.709, 0.7969, 0.7344, 0.7773, 0.9434, 0.7773, 0.9434, 0.7949, 0.7344, 0.7949, 0.09375, 0.4121, 0.05469, 0.4863, 0.007812, 0.4863, 0.04688, 0.4121, 0.09766, 0.4043, 0.05273, 0.4883, 0.001953, 0.4883, 0.04688, 0.4043, 0.05273, 0.3828, 0.09766, 0.4043, 0.04688, 0.4043, 0.001953, 0.3828, 0.05078, 0.3887, 0.09375, 0.4082, 0.04492, 0.4082, 0.005859, 0.3887, 0.05469, 0.3848, 0.09375, 0.4062, 0.04688, 0.4062, 0.007812, 0.3848, 0.9961, 0.7168, 0.9766, 0.7168, 0.9766, 0.6758, 0.9961, 0.6758, 0.9316, 0.7188, 0.9785, 0.7188, 0.9785, 0.7617, 0.9316, 0.7617, 0.3564, 0.5391, 0.4922, 0.5391, 0.4922, 0.6211, 0.3564, 0.6211, 0.3564, 0.5391, 0.4922, 0.5391, 0.4922, 0.6211, 0.3564, 0.6211, 0.6992, 0.7188, 0.7285, 0.7188, 0.7285, 0.7637, 0.6992, 0.7637, 0.9766, 0.7168, 0.7129, 0.7168, 0.7129, 0.6758, 0.9766, 0.6758, 0.7383, 0.7188, 0.7129, 0.7188, 0.7129, 0.6758, 0.7383, 0.6758, 0.7188, 0.7188, 0.7383, 0.7188, 0.7383, 0.7617, 0.7188, 0.7617, 0.123, 0.3809, 0.123, 0.4961, 0.0918, 0.4961, 0.0918, 0.3809, 0.123, 0.3809, 0.123, 0.4961, 0.0918, 0.4961, 0.0918, 0.3809, 0.6934, 0.7188, 0.7188, 0.7188, 0.7188, 0.7617, 0.6934, 0.7617, 0.123, 0.3809, 0.123, 0.4961, 0.0918, 0.4961, 0.0918, 0.3809, 0.3564, 0.5371, 0.4922, 0.5371, 0.4922, 0.6191, 0.3564, 0.6191, 0.8164, 0.7188, 0.8359, 0.7188, 0.8359, 0.7617, 0.8164, 0.7617, 0.3564, 0.5371, 0.4922, 0.5371, 0.4922, 0.6191, 0.3564, 0.6191, 0.9746, 0.6836, 0.9746, 0.6934, 0.9629, 0.7129, 0.7578, 0.7129, 0.7129, 0.6914, 0.7129, 0.6836, 0.8164, 0.6875, 0.8281, 0.6875, 0.8281, 0.6953, 0.8164, 0.6953, 0.7129, 0.748, 0.7129, 0.7402, 0.7578, 0.7188, 0.9629, 0.7188, 0.9746, 0.7383, 0.9746, 0.748, 0.123, 0.3809, 0.123, 0.4961, 0.0918, 0.4961, 0.0918, 0.3809, 0.01953, 0.5117, 0.2109, 0.5117, 0.2109, 0.6113, 0.01953, 0.6113, 0.09375, 0.375, 0.123, 0.375, 0.123, 0.5, 0.09375, 0.5, 0.3223, 0.6211, 0.1406, 0.6211, 0.1406, 0.5273, 0.3223, 0.5273, 0.09375, 0.375, 0.123, 0.375, 0.123, 0.5, 0.09375, 0.5, 0.4141, 0.5117, 0.6094, 0.5117, 0.6094, 0.6152, 0.4141, 0.6152, 0.09375, 0.375, 0.123, 0.375, 0.123, 0.5, 0.09375, 0.5, 0.9453, 0.6484, 0.7383, 0.6484, 0.7383, 0.6309, 0.9453, 0.6309, 0.5137, 0.6113, 0.3477, 0.6113, 0.3477, 0.5254, 0.5137, 0.5254, 0.05469, 0.3926, 0.09375, 0.4121, 0.04688, 0.4121, 0.007812, 0.3926, 0.09375, 0.375, 0.123, 0.375, 0.123, 0.5, 0.09375, 0.5, 0.0293, 0.4844, 0.06836, 0.3984, 0.1191, 0.3984, 0.08008, 0.4844, 0.09375, 0.4082, 0.05469, 0.4824, 0.007812, 0.4824, 0.04492, 0.4082, 0.0, 0.0, 0.0, 0.0, 0.0, 0.0, 0.0, 0.0, 0.0, 0.0, 0.0, 0.0, 0.0, 0.0, 0.0, 0.0, 0.9199, 0.5996, 0.9355, 0.5996, 0.9355, 0.6113, 0.9199, 0.6113, 0.9688, 0.9668, 0.9883, 0.9668, 0.9883, 0.9824, 0.9688, 0.9824, 0.9434, 0.7773, 0.9688, 0.7773, 0.9688, 0.7949, 0.9434, 0.7949, 0.9531, 0.7793, 0.9746, 0.7793, 0.9746, 0.7969, 0.9531, 0.7969, 0.541, 0.3555, 0.541, 0.3418, 0.5527, 0.3418, 0.5527, 0.3555, 0.7324, 0.6289, 0.7324, 0.7148, 0.709, 0.7148, 0.709, 0.6289, 0.6992, 0.7891, 0.7285, 0.7891, 0.7285, 0.8086, 0.6992, 0.8086, 0.5137, 0.4688, 0.5176, 0.4688, 0.5176, 0.4805, 0.5137, 0.4805, 0.7344, 0.6289, 0.7344, 0.7188, 0.7285, 0.7188, 0.7285, 0.6289, 0.7129, 0.8066, 0.7129, 0.7188, 0.7383, 0.7188, 0.7383, 0.8066, 0.9609, 0.6289, 0.9609, 0.7188, 0.9375, 0.7188, 0.9375, 0.6289, 0.4121, 0.4688, 0.4219, 0.4688, 0.4219, 0.4805, 0.4121, 0.4805, 0.9668, 0.6484, 0.9453, 0.6484, 0.9453, 0.6309, 0.9668, 0.6309, 0.9219, 0.7891, 0.9375, 0.7891, 0.9375, 0.8086, 0.9219, 0.8086, 0.7383, 0.8066, 0.7383, 0.7188, 0.9453, 0.7188, 0.9453, 0.8066, 0.4121, 0.459, 0.4219, 0.459, 0.4219, 0.4688, 0.4121, 0.4688, 0.1445, 0.5957, 0.4141, 0.5957, 0.4141, 0.623, 0.1445, 0.623, 0.9766, 0.6504, 0.7129, 0.6504, 0.7129, 0.6348, 0.9766, 0.6348, 0.6934, 0.7832, 0.7188, 0.7832, 0.7188, 0.7988, 0.6934, 0.7988, 0.5176, 0.3418, 0.5293, 0.3418, 0.5293, 0.4688, 0.5176, 0.4688, 0.7383, 0.6387, 0.7383, 0.7188, 0.7188, 0.7188, 0.7188, 0.6387, 0.6914, 0.8008, 0.6914, 0.7168, 0.7129, 0.7168, 0.7129, 0.8008, 0.998, 0.6387, 0.998, 0.7188, 0.9785, 0.7188, 0.9785, 0.6387, 0.5176, 0.332, 0.5293, 0.332, 0.5293, 0.3418, 0.5176, 0.3418, 0.9961, 0.6504, 0.9766, 0.6504, 0.9766, 0.6348, 0.9961, 0.6348, 0.4219, 0.332, 0.5176, 0.332, 0.5176, 0.3418, 0.4219, 0.3418, 0.4121, 0.332, 0.4219, 0.332, 0.4219, 0.3418, 0.4121, 0.3418, 0.9316, 0.7832, 0.9785, 0.7832, 0.9785, 0.7988, 0.9316, 0.7988, 0.7129, 0.8008, 0.7129, 0.7168, 0.9766, 0.7168, 0.9766, 0.8008, 0.2012, 0.5898, 0.291, 0.5898, 0.291, 0.623, 0.2012, 0.623, 0.5938, 0.623, 0.3848, 0.623, 0.3848, 0.502, 0.5938, 0.502, 0.9941, 0.6426, 0.9941, 0.7285, 0.8047, 0.7285, 0.8047, 0.6426, 0.75, 0.7734, 0.75, 0.6895, 0.8047, 0.6895, 0.8047, 0.7734, 0.6934, 0.7734, 0.6934, 0.6895, 0.75, 0.6895, 0.75, 0.7734, 0.1074, 0.5898, 0.2012, 0.5898, 0.2012, 0.623, 0.1074, 0.623, 0.4141, 0.5957, 0.4902, 0.5957, 0.4902, 0.623, 0.4141, 0.623, 0.3848, 0.623, 0.3223, 0.623, 0.3223, 0.502, 0.3848, 0.502, 0.8262, 0.752, 0.8672, 0.752, 0.8672, 0.7793, 0.8262, 0.7793, 0.7188, 0.8359, 0.7188, 0.9102, 0.6953, 0.9102, 0.6953, 0.8359, 0.7344, 0.6348, 0.7344, 0.7168, 0.7148, 0.7168, 0.7148, 0.6348, 0.7344, 0.5039, 0.7344, 0.5586, 0.7207, 0.5586, 0.7207, 0.5039, 0.7188, 0.7832, 0.7383, 0.7832, 0.7383, 0.7988, 0.7188, 0.7988, 0.541, 0.4531, 0.541, 0.4219, 0.5527, 0.4219, 0.5527, 0.4531, 0.4121, 0.4473, 0.4219, 0.4473, 0.4219, 0.459, 0.4121, 0.459, 0.4121, 0.3926, 0.4219, 0.3926, 0.4219, 0.4102, 0.4121, 0.4102, 0.873, 0.6387, 0.873, 0.7188, 0.8359, 0.7188, 0.8359, 0.6387, 0.8164, 0.7832, 0.8359, 0.7832, 0.8359, 0.7988, 0.8164, 0.7988, 0.09766, 0.4043, 0.05273, 0.4883, 0.001953, 0.4883, 0.04688, 0.4043, 0.09375, 0.4121, 0.05469, 0.4863, 0.007812, 0.4863, 0.04688, 0.4121, 0.0, 0.0, 0.0, 0.0, 0.0, 0.0, 0.0, 0.0, 0.0, 0.0, 0.0, 0.0, 0.0, 0.0, 0.0, 0.0, 0.0, 0.0, 0.0, 0.0, 0.0, 0.0, 0.0, 0.0, 0.0, 0.0, 0.0, 0.0, 0.0, 0.0, 0.0, 0.0, 0.8242, 0.7402, 0.8164, 0.7402, 0.8164, 0.707, 0.8242, 0.707, 0.9629, 0.7188, 0.7578, 0.7188, 0.7578, 0.7129, 0.9629, 0.7129, 0.0, 0.0, 0.0, 0.0, 0.0, 0.0, 0.0, 0.0, 0.0, 0.0, 0.0, 0.0, 0.0, 0.0, 0.0, 0.0, 0.0, 0.0, 0.0, 0.0, 0.0, 0.0, 0.0, 0.0, 0.0, 0.0, 0.0, 0.0, 0.0, 0.0, 0.0, 0.0, 0.8945, 0.6875, 0.8945, 0.6953, 0.8281, 0.6953, 0.8281, 0.6875, 0.8242, 0.6953, 0.8242, 0.707, 0.8164, 0.707, 0.8164, 0.6953, 0.8242, 0.7402, 0.8164, 0.7402, 0.8164, 0.707, 0.8242, 0.707, 0.9629, 0.7188, 0.7578, 0.7188, 0.7578, 0.7129, 0.9629, 0.7129, 0.0, 0.0, 0.0, 0.0, 0.0, 0.0, 0.0, 0.0, 0.0, 0.0, 0.0, 0.0, 0.0, 0.0, 0.0, 0.0, 0.0, 0.0, 0.0, 0.0, 0.0, 0.0, 0.0, 0.0, 0.5391, 0.4629, 0.541, 0.4531, 0.5527, 0.4531, 0.5527, 0.4629, 0.9531, 0.6289, 0.9531, 0.7148, 0.9316, 0.7148, 0.9316, 0.6289, 0.8672, 0.7793, 0.9316, 0.7793, 0.9316, 0.7969, 0.8672, 0.7969, 0.8047, 0.7793, 0.8262, 0.7793, 0.8262, 0.7969, 0.8047, 0.7969, 0.0, 0.0, 0.0, 0.0, 0.0, 0.0, 0.0, 0.0, 0.541, 0.4219, 0.541, 0.4023, 0.5527, 0.4023, 0.5527, 0.4219, 0.8262, 0.7148, 0.8672, 0.7148, 0.8672, 0.752, 0.8262, 0.752, 0.8047, 0.7148, 0.8262, 0.7148, 0.8262, 0.752, 0.8047, 0.752, 0.8672, 0.7148, 0.9316, 0.7148, 0.9316, 0.752, 0.8672, 0.752, 0.9531, 0.7148, 0.9746, 0.7148, 0.9746, 0.752, 0.9531, 0.752, 0.9434, 0.7168, 0.9688, 0.7168, 0.9688, 0.752, 0.9434, 0.752, 0.9688, 0.9102, 0.9883, 0.9102, 0.9883, 0.9434, 0.9688, 0.9434, 0.9199, 0.5586, 0.9355, 0.5586, 0.9355, 0.584, 0.9199, 0.584, 0.7344, 0.7168, 0.9434, 0.7168, 0.9434, 0.752, 0.7344, 0.752, 0.709, 0.7148, 0.7324, 0.7148, 0.7324, 0.752, 0.709, 0.752, 0.7148, 0.7168, 0.7344, 0.7168, 0.7344, 0.752, 0.7148, 0.752, 0.9316, 0.7148, 0.9531, 0.7148, 0.9531, 0.752, 0.9316, 0.752, 0.7344, 0.5586, 0.9199, 0.5586, 0.9199, 0.584, 0.7344, 0.584, 0.6953, 0.9102, 0.7188, 0.9102, 0.7188, 0.9434, 0.6953, 0.9434, 0.7207, 0.5586, 0.7344, 0.5586, 0.7344, 0.584, 0.7207, 0.584, 0.832, 0.9102, 0.9688, 0.9102, 0.9688, 0.9434, 0.832, 0.9434, 0.7188, 0.9102, 0.7363, 0.9102, 0.7363, 0.9434, 0.7188, 0.9434, 0.7363, 0.9102, 0.832, 0.9102, 0.832, 0.9434, 0.7363, 0.9434, 0.8047, 0.752, 0.8262, 0.752, 0.8262, 0.7793, 0.8047, 0.7793, 0.7383, 0.7832, 0.7637, 0.7832, 0.7637, 0.7988, 0.7383, 0.7988, 0.9531, 0.752, 0.9746, 0.752, 0.9746, 0.7793, 0.9531, 0.7793, 0.9434, 0.752, 0.9688, 0.752, 0.9688, 0.7773, 0.9434, 0.7773, 0.9688, 0.9434, 0.9883, 0.9434, 0.9883, 0.9668, 0.9688, 0.9668, 0.9199, 0.584, 0.9355, 0.584, 0.9355, 0.5996, 0.9199, 0.5996, 0.7344, 0.752, 0.9434, 0.752, 0.9434, 0.7773, 0.7344, 0.7773, 0.709, 0.752, 0.7324, 0.752, 0.7324, 0.7793, 0.709, 0.7793, 0.7148, 0.752, 0.7344, 0.752, 0.7344, 0.7773, 0.7148, 0.7773, 0.9316, 0.752, 0.9531, 0.752, 0.9531, 0.7793, 0.9316, 0.7793, 0.7344, 0.584, 0.9199, 0.584, 0.9199, 0.5996, 0.7344, 0.5996, 0.6953, 0.9434, 0.7188, 0.9434, 0.7188, 0.9668, 0.6953, 0.9668, 0.7207, 0.584, 0.7344, 0.584, 0.7344, 0.5996, 0.7207, 0.5996, 0.832, 0.9434, 0.9688, 0.9434, 0.9688, 0.9668, 0.832, 0.9668, 0.7188, 0.9434, 0.7363, 0.9434, 0.7363, 0.9668, 0.7188, 0.9668, 0.7363, 0.9434, 0.832, 0.9434, 0.832, 0.9668, 0.7363, 0.9668, 0.9785, 0.7188, 0.998, 0.7188, 0.998, 0.7617, 0.9785, 0.7617, 0.9375, 0.7188, 0.9609, 0.7188, 0.9609, 0.7637, 0.9375, 0.7637, 0.9316, 0.7617, 0.9785, 0.7617, 0.9785, 0.7832, 0.9316, 0.7832, 0.9668, 0.7188, 0.9453, 0.7188, 0.9453, 0.6758, 0.9668, 0.6758, 0.8164, 0.7617, 0.8359, 0.7617, 0.8359, 0.7832, 0.8164, 0.7832, 0.9453, 0.7188, 0.7383, 0.7188, 0.7383, 0.6758, 0.9453, 0.6758, 0.7129, 0.7168, 0.6914, 0.7168, 0.6914, 0.6758, 0.7129, 0.6758, 0.9219, 0.7188, 0.9375, 0.7188, 0.9375, 0.7637, 0.9219, 0.7637, 0.7188, 0.7617, 0.7383, 0.7617, 0.7383, 0.7832, 0.7188, 0.7832, 0.9961, 0.6758, 0.9766, 0.6758, 0.9766, 0.6504, 0.9961, 0.6504, 0.6934, 0.7617, 0.7188, 0.7617, 0.7188, 0.7832, 0.6934, 0.7832, 0.9766, 0.6758, 0.7129, 0.6758, 0.7129, 0.6504, 0.9766, 0.6504, 0.9219, 0.7637, 0.9375, 0.7637, 0.9375, 0.7891, 0.9219, 0.7891, 0.9668, 0.6758, 0.9453, 0.6758, 0.9453, 0.6484, 0.9668, 0.6484, 0.6992, 0.7637, 0.7285, 0.7637, 0.7285, 0.7891, 0.6992, 0.7891, 0.9453, 0.6758, 0.7383, 0.6758, 0.7383, 0.6484, 0.9453, 0.6484, 0.7129, 0.6758, 0.6914, 0.6758, 0.6914, 0.6504, 0.7129, 0.6504, 0.9785, 0.7617, 0.998, 0.7617, 0.998, 0.7832, 0.9785, 0.7832, 0.7383, 0.6758, 0.7129, 0.6758, 0.7129, 0.6484, 0.7383, 0.6484, 0.9375, 0.7637, 0.9609, 0.7637, 0.9609, 0.7891, 0.9375, 0.7891, 0.8262, 0.7793, 0.8672, 0.7793, 0.8672, 0.7969, 0.8262, 0.7969, 0.0, 0.0, 0.0, 0.0, 0.0, 0.0, 0.0, 0.0, 0.7383, 0.7617, 0.7637, 0.7617, 0.7637, 0.7832, 0.7383, 0.7832, 0.7402, 0.7148, 0.8047, 0.7148, 0.8047, 0.752, 0.7402, 0.752, 0.0, 0.0, 0.0, 0.0, 0.0, 0.0, 0.0, 0.0, 0.7402, 0.7793, 0.8047, 0.7793, 0.8047, 0.7969, 0.7402, 0.7969, 0.541, 0.4023, 0.541, 0.3906, 0.5527, 0.3906, 0.5527, 0.4023, 0.8262, 0.6289, 0.8262, 0.7148, 0.8047, 0.7148, 0.8047, 0.6289, 0.7324, 0.7793, 0.7402, 0.7793, 0.7402, 0.7969, 0.7324, 0.7969, 0.0, 0.0, 0.0, 0.0, 0.0, 0.0, 0.0, 0.0, 0.7324, 0.7148, 0.7402, 0.7148, 0.7402, 0.752, 0.7324, 0.752, 0.7324, 0.752, 0.7402, 0.752, 0.7402, 0.7793, 0.7324, 0.7793, 0.541, 0.3906, 0.541, 0.3574, 0.5527, 0.3574, 0.5527, 0.3906, 0.8047, 0.6289, 0.8047, 0.7148, 0.7402, 0.7148, 0.7402, 0.6289, 0.7285, 0.7637, 0.7344, 0.7637, 0.7344, 0.7891, 0.7285, 0.7891, 0.7285, 0.7188, 0.7344, 0.7188, 0.7344, 0.7637, 0.7285, 0.7637, 0.0, 0.0, 0.0, 0.0, 0.0, 0.0, 0.0, 0.0, 0.7285, 0.7891, 0.7344, 0.7891, 0.7344, 0.8086, 0.7285, 0.8086, 0.8008, 0.6289, 0.8008, 0.7188, 0.7344, 0.7188, 0.7344, 0.6289, 0.4844, 0.4688, 0.5137, 0.4688, 0.5137, 0.4805, 0.4844, 0.4805, 0.4297, 0.4688, 0.457, 0.4688, 0.457, 0.4805, 0.4297, 0.4805, 0.9219, 0.6289, 0.9219, 0.7188, 0.8594, 0.7188, 0.8594, 0.6289, 0.8008, 0.7637, 0.8594, 0.7637, 0.8594, 0.7891, 0.8008, 0.7891, 0.8008, 0.7188, 0.8594, 0.7188, 0.8594, 0.7637, 0.8008, 0.7637, 0.0, 0.0, 0.0, 0.0, 0.0, 0.0, 0.0, 0.0, 0.8008, 0.7891, 0.8594, 0.7891, 0.8594, 0.8086, 0.8008, 0.8086, 0.7344, 0.7891, 0.8008, 0.7891, 0.8008, 0.8086, 0.7344, 0.8086, 0.0, 0.0, 0.0, 0.0, 0.0, 0.0, 0.0, 0.0, 0.7344, 0.7188, 0.8008, 0.7188, 0.8008, 0.7637, 0.7344, 0.7637, 0.7383, 0.7188, 0.7637, 0.7188, 0.7637, 0.7617, 0.7383, 0.7617, 0.457, 0.4688, 0.4844, 0.4688, 0.4844, 0.4805, 0.457, 0.4805, 0.8594, 0.6289, 0.8594, 0.7188, 0.8008, 0.7188, 0.8008, 0.6289, 0.9375, 0.6289, 0.9375, 0.7188, 0.9219, 0.7188, 0.9219, 0.6289, 0.4219, 0.4688, 0.4297, 0.4688, 0.4297, 0.4805, 0.4219, 0.4805, 0.4121, 0.4199, 0.4219, 0.4199, 0.4219, 0.4473, 0.4121, 0.4473, 0.8594, 0.7188, 0.9219, 0.7188, 0.9219, 0.7637, 0.8594, 0.7637, 0.0, 0.0, 0.0, 0.0, 0.0, 0.0, 0.0, 0.0, 0.8594, 0.7891, 0.9219, 0.7891, 0.9219, 0.8086, 0.8594, 0.8086, 0.4121, 0.4102, 0.4219, 0.4102, 0.4219, 0.4199, 0.4121, 0.4199, 0.7637, 0.7832, 0.8164, 0.7832, 0.8164, 0.7988, 0.7637, 0.7988, 0.7637, 0.7188, 0.8164, 0.7188, 0.8164, 0.7617, 0.7637, 0.7617, 0.8359, 0.7617, 0.873, 0.7617, 0.873, 0.7832, 0.8359, 0.7832, 0.9316, 0.6387, 0.9316, 0.7188, 0.873, 0.7188, 0.873, 0.6387, 0.4121, 0.3633, 0.4219, 0.3633, 0.4219, 0.3926, 0.4121, 0.3926, 0.8359, 0.7832, 0.873, 0.7832, 0.873, 0.7988, 0.8359, 0.7988, 0.8359, 0.7188, 0.873, 0.7188, 0.873, 0.7617, 0.8359, 0.7617, 0.4121, 0.3418, 0.4219, 0.3418, 0.4219, 0.3633, 0.4121, 0.3633, 0.9785, 0.6387, 0.9785, 0.7188, 0.9316, 0.7188, 0.9316, 0.6387, 0.873, 0.7832, 0.9316, 0.7832, 0.9316, 0.7988, 0.873, 0.7988, 0.873, 0.7188, 0.9316, 0.7188, 0.9316, 0.7617, 0.873, 0.7617, 0.9941, 0.6895, 0.8047, 0.6895, 0.8047, 0.6709, 0.9941, 0.6709, 0.75, 0.6895, 0.6934, 0.6895, 0.6934, 0.6709, 0.75, 0.6709, 0.123, 0.377, 0.123, 0.4922, 0.08789, 0.4922, 0.08789, 0.377, 0.2207, 0.5371, 0.3564, 0.5371, 0.3564, 0.6191, 0.2207, 0.6191, 0.2207, 0.5371, 0.3564, 0.5371, 0.3564, 0.6191, 0.2207, 0.6191, 0.123, 0.377, 0.123, 0.4922, 0.08789, 0.4922, 0.08789, 0.377, 0.123, 0.377, 0.123, 0.4922, 0.08789, 0.4922, 0.08789, 0.377, 0.123, 0.377, 0.123, 0.4922, 0.08789, 0.4922, 0.08789, 0.377, 0.2207, 0.5391, 0.3564, 0.5391, 0.3564, 0.6211, 0.2207, 0.6211, 0.2207, 0.5391, 0.3564, 0.5391, 0.3564, 0.6211, 0.2207, 0.6211, 0.2207, 0.5371, 0.3564, 0.5371, 0.3564, 0.6191, 0.2207, 0.6191, 0.2207, 0.5371, 0.3564, 0.5371, 0.3564, 0.6191, 0.2207, 0.6191, 0.123, 0.377, 0.123, 0.4922, 0.08789, 0.4922, 0.08789, 0.377, 0.123, 0.377, 0.123, 0.4922, 0.08789, 0.4922, 0.08789, 0.377, 0.123, 0.377, 0.123, 0.4922, 0.08789, 0.4922, 0.08789, 0.377, 0.2207, 0.5391, 0.3564, 0.5391, 0.3564, 0.6211, 0.2207, 0.6211, 0.2207, 0.5391, 0.3564, 0.5391, 0.3564, 0.6211, 0.2207, 0.6211])
me_cube.materials.append(mat_material)
me_cube.use_remesh_preserve_volume = False
me_cube.use_remesh_preserve_attributes = False
me_cube.use_mirror_vertex_groups = False
me_cube.update()

# ---- objects
ob_cube_001 = bpy.data.objects.new('Cube.001', me_cube)

# ---- transforms, parenting, visibility, modifiers, constraints
ob_cube_001.location = (0.0, 0.0, 0.0)
ob_cube_001.lineart.crease_threshold = 0.0

# ---- collection membership
col_collection_1.objects.link(ob_cube_001)

# ---- scene / render settings (as saved in the file)
scene.frame_start = 1; scene.frame_end = 250; scene.frame_set(1)
scene.render.engine = 'BLENDER_EEVEE_NEXT'
scene.render.resolution_percentage = 50
scene.render.dither_intensity = 0.0
scene.cycles.use_denoising = False
scene.cycles.samples = 128
scene.cycles.sampling_pattern = 'TABULATED_SOBOL'
scene.cycles.use_adaptive_sampling = False
scene.cycles.use_light_tree = False
scene.cycles.blur_glossy = 0.0
scene.cycles.sample_clamp_indirect = 0.0
scene.view_settings.view_transform = 'Standard'
bpy.context.view_layer.update()

# ---- added for rendering (the .blend has no active camera and no usable light): camera, sun
cam_auto = bpy.data.cameras.new('AutoCamera')
cam_auto.lens = 50.0
cam_auto.sensor_width = 36.0
cam_auto.clip_end = 1000.0
ob_auto_camera = bpy.data.objects.new('AutoCamera', cam_auto)
scene.collection.objects.link(ob_auto_camera)
ob_auto_camera.location = (8.9796, -10.5196, 8.22412)
ob_auto_camera.rotation_euler = (1.09748, -7.21219e-08, 0.694738)
scene.camera = ob_auto_camera
light_auto_sun = bpy.data.lights.new('AutoSun', 'SUN')
light_auto_sun.energy = 3.0
light_auto_sun.angle = 0.0523599
ob_auto_sun = bpy.data.objects.new('AutoSun', light_auto_sun)
scene.collection.objects.link(ob_auto_sun)
ob_auto_sun.rotation_euler = (0.872665, 0.174533, 0.523599)
bpy.context.view_layer.update()
